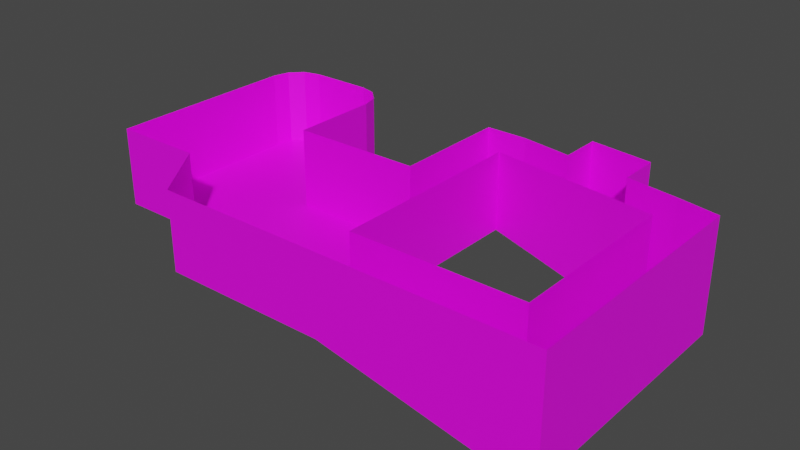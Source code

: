# Source: room1.blend  (saved by Blender 3.1.7; exported with 4.5.12 LTS)
import bpy
from mathutils import Matrix  # noqa: F401  (used for matrix-valued properties, if any)

bpy.ops.wm.read_factory_settings(use_empty=True)
scene = bpy.context.scene
scene.name = 'Scene'

# ---- collections
col_collection = bpy.data.collections.new('Collection'); scene.collection.children.link(col_collection)

# ---- images (referenced by path relative to the original .blend; pixels are not part of the script)
import os
ASSET_DIR = os.environ.get("B2B_ASSET_DIR", "")  # directory of the original .blend (textures are referenced by path, not embedded)
HERE = os.path.dirname(os.path.abspath(__file__))  # packed textures are extracted next to this script under _unpacked/

def load_image(name, relpath, width, height, colorspace="sRGB"):
    """Load a texture the original file referenced (path relative to the .blend, or extracted next to this script)."""
    p = next((c for c in (os.path.join(HERE, relpath), os.path.join(ASSET_DIR, relpath)) if relpath and os.path.exists(c)), "")
    if p:
        img = bpy.data.images.load(p, check_existing=True)
        img.name = name
    else:  # same state as the original file: an image datablock whose file is absent (Cycles renders it pink)
        img = bpy.data.images.new(name, width, height)
        img.source = "FILE"
        img.filepath = "//" + (relpath or name)
    img.colorspace_settings.name = colorspace
    return img
img_carpet006_2k_color_png = load_image('Carpet006_2K_Color.png', 'Carpet006_2K_Color.png', 1024, 1024, 'sRGB')

# ---- materials (node trees are filled in below, after node groups)
mat_material_002 = bpy.data.materials.new('Material.002')
mat_material_002.use_transparent_shadow = False

# ---- material node trees
mat_material_002.use_nodes = True; mat_material_002.node_tree.nodes.clear()
_N = mat_material_002.node_tree.nodes; _L = mat_material_002.node_tree.links
n0 = _N.new('ShaderNodeBsdfPrincipled'); n0.name = 'Principled BSDF'; n0.location = (10, 300)
n0.distribution = 'GGX'
n0.subsurface_method = 'RANDOM_WALK_SKIN'
n0.inputs[3].default_value = 1.45
n0.inputs[27].default_value = (0.0, 0.0, 0.0, 1.0)
n0.inputs[28].default_value = 1.0
n1 = _N.new('ShaderNodeOutputMaterial'); n1.name = 'Material Output'; n1.location = (300, 300)
n2 = _N.new('ShaderNodeTexImage'); n2.name = 'Image Texture'; n2.location = (-340, 180)
n2.image = img_carpet006_2k_color_png
_L.new(n0.outputs[0], n1.inputs[0])
_L.new(n2.outputs[0], n0.inputs[0])
n1.is_active_output = True

# ---- world
world_world = bpy.data.worlds.new('World'); scene.world = world_world
world_world.use_nodes = True; world_world.node_tree.nodes.clear()
_N = world_world.node_tree.nodes; _L = world_world.node_tree.links
n0 = _N.new('ShaderNodeOutputWorld'); n0.name = 'World Output'; n0.location = (300, 300)
n1 = _N.new('ShaderNodeBackground'); n1.name = 'Background'; n1.location = (10, 300)
n1.inputs[0].default_value = (0.05088, 0.05088, 0.05088, 1.0)
_L.new(n1.outputs[0], n0.inputs[0])
n0.is_active_output = True
world_world.color = (0.05088, 0.05088, 0.05088)
world_world.use_sun_shadow = False
world_world.sun_shadow_jitter_overblur = 0.0

# ---- meshes
me_plane_002 = bpy.data.meshes.new('Plane.002')
me_plane_002.from_pydata([(10.0, -10.0, 0.0), (10.0, 10.0, 0.0), (5.0, -10.0, 0.0), (5.0, 10.0, 0.0), (10.0, -5.0, 0.0), (5.0, -5.0, 0.0), (10.0, 19.02, 0.0), (5.0, 19.02, 0.0), (10.0, 24.02, 0.0), (5.0, 24.02, 0.0), (30.0, 16.02, -4.0), (30.0, 21.02, -4.0), (23.85, 22.02, -2.5), (16.15, 23.02, -1.0), (16.15, 18.02, -1.0), (23.85, 17.02, -2.5), (23.85, 27.02, -2.5), (16.15, 28.02, -1.0), (35.0, 15.02, -4.0), (35.0, 20.02, -4.0), (30.0, -5.0, -4.0), (35.0, -5.0, -4.0), (30.0, -10.0, -4.0), (35.0, -10.0, -4.0), (10.0, -10.0, 9.403), (10.0, 10.0, 9.403), (5.0, -10.0, 9.403), (5.0, 10.0, 9.403), (10.0, -5.0, 9.403), (10.0, 19.02, 9.403), (5.0, 19.02, 9.403), (10.0, 24.02, 9.403), (5.0, 24.02, 9.403), (30.0, 16.02, 9.403), (30.0, 21.02, 9.403), (23.85, 22.02, 9.403), (16.15, 23.02, 9.403), (16.15, 18.02, 9.403), (23.85, 17.02, 9.403), (23.85, 27.02, 9.403), (16.15, 28.02, 9.403), (35.0, 15.02, 9.403), (35.0, 20.02, 9.403), (30.0, -5.0, 9.403), (35.0, -5.0, 9.403), (30.0, -10.0, 9.403), (35.0, -10.0, 9.403), (-10.0, -10.0, 0.0), (-10.52, 10.0, 0.0), (5.0, -10.0, 0.0), (5.0, 10.0, 0.0), (-15.34, -2.5, 0.0), (5.0, -5.0, 0.0), (-10.0, -10.0, 9.403), (-10.52, 10.0, 9.403), (5.0, -10.0, 9.403), (5.0, 10.0, 9.403), (-15.34, -2.5, 9.403), (-26.1, 10.0, 1.364e-06), (-26.1, -2.5, 1.364e-06), (-26.1, 10.0, 9.403), (-26.1, -2.5, 9.403), (-10.52, 20.68, 0.0), (-14.53, 24.69, 3.509e-07), (-11.06, 22.69, 4.701e-08), (-12.53, 24.15, 1.754e-07), (-14.53, 24.69, 9.403), (-10.52, 20.68, 9.403), (-12.53, 24.15, 9.403), (-11.06, 22.69, 9.403), (-22.09, 24.69, 1.013e-06), (-26.1, 20.68, 1.364e-06), (-24.1, 24.15, 1.189e-06), (-25.56, 22.69, 1.317e-06), (-26.1, 20.68, 9.403), (-22.09, 24.69, 9.403), (-25.56, 22.69, 9.403), (-24.1, 24.15, 9.403)], [], [(5, 4, 1, 3), (2, 0, 4, 5), (3, 1, 6, 7), (7, 6, 8, 9), (12, 15, 10, 11), (8, 6, 14, 13), (13, 14, 15, 12), (13, 12, 16, 17), (11, 10, 18, 19), (18, 10, 20, 21), (21, 20, 22, 23), (0, 22, 20, 4), (8, 13, 36, 31), (20, 10, 33, 43), (17, 16, 39, 40), (10, 15, 38, 33), (18, 21, 44, 41), (3, 7, 30, 27), (13, 17, 40, 36), (12, 11, 34, 35), (23, 22, 45, 46), (6, 1, 25, 29), (16, 12, 35, 39), (9, 8, 31, 32), (19, 18, 41, 42), (14, 6, 29, 37), (21, 23, 46, 44), (0, 2, 26, 24), (7, 9, 32, 30), (11, 19, 42, 34), (15, 14, 37, 38), (22, 0, 24, 45), (1, 4, 28, 25), (4, 20, 43, 28), (51, 52, 50, 48), (47, 49, 52, 51), (49, 47, 53, 55), (60, 58, 71, 74), (47, 51, 57, 53), (48, 50, 56, 54), (59, 58, 60, 61), (57, 51, 59, 61), (51, 48, 58, 59), (58, 48, 62, 64, 65, 63, 70, 72, 73, 71), (48, 54, 67, 62), (62, 67, 69, 64), (64, 69, 68, 65), (65, 68, 66, 63), (70, 75, 77, 72), (72, 77, 76, 73), (73, 76, 74, 71), (63, 66, 75, 70)])
_uv = me_plane_002.uv_layers.new(name='UVMap')
_uv.uv.foreach_set('vector', [0.3736, 0.4085, 0.3118, 0.4085, 0.3118, 0.2229, 0.3736, 0.2229, 0.3736, 0.4704, 0.3118, 0.4704, 0.3118, 0.4085, 0.3736, 0.4085, 0.3736, 0.2229, 0.3118, 0.2229, 0.3118, 0.1114, 0.3736, 0.1114, 0.3736, 0.1114, 0.3118, 0.1114, 0.3118, 0.0495, 0.3736, 0.0495, 0.1388, 0.07425, 0.1388, 0.1361, 0.06176, 0.1485, 0.06176, 0.08662, 0.3118, 0.0495, 0.3118, 0.1114, 0.2351, 0.1237, 0.2351, 0.06187, 0.2351, 0.06187, 0.2351, 0.1237, 0.1388, 0.1361, 0.1388, 0.07425, 0.2351, 0.06187, 0.1388, 0.07425, 0.1388, 0.01237, 0.2351, 0.0, 0.06176, 0.08662, 0.06176, 0.1485, 0.0, 0.1609, 0.0, 0.099, 0.0, 0.1609, 0.06176, 0.1485, 0.06176, 0.4085, 0.0, 0.4085, 0.0, 0.4085, 0.06176, 0.4085, 0.06176, 0.4704, 0.0, 0.4704, 0.3118, 0.4704, 0.06176, 0.4704, 0.06176, 0.4085, 0.3118, 0.4085, 0.938, 0.9233, 0.9504, 1.0, 0.8216, 1.0, 0.8216, 0.9233, 0.1659, 0.4704, 0.1659, 0.7303, 0.0, 0.7303, 0.0, 0.4704, 0.874, 0.1515, 0.9699, 0.1329, 0.9699, 0.2802, 0.874, 0.2802, 0.1659, 0.7196, 0.1844, 0.6429, 0.3317, 0.6429, 0.3317, 0.7196, 0.5394, 0.4911, 0.5394, 0.7386, 0.3736, 0.7386, 0.3736, 0.4911, 0.6558, 0.7999, 0.6558, 0.9114, 0.5394, 0.9114, 0.5394, 0.7999, 0.3051, 0.8669, 0.367, 0.8669, 0.367, 0.9956, 0.3051, 0.9956, 0.1659, 0.7382, 0.2426, 0.7196, 0.2426, 0.8855, 0.1659, 0.8855, 0.5394, 0.7999, 0.5394, 0.7381, 0.7053, 0.7381, 0.7053, 0.7999, 0.8216, 0.6762, 0.8216, 0.7877, 0.7053, 0.7877, 0.7053, 0.6762, 0.3051, 0.7196, 0.367, 0.7196, 0.367, 0.8669, 0.3051, 0.8669, 0.938, 0.8615, 0.938, 0.9233, 0.8216, 0.9233, 0.8216, 0.8615, 0.5394, 0.4293, 0.5394, 0.4911, 0.3736, 0.4911, 0.3736, 0.4293, 0.203, 0.5471, 0.2154, 0.4704, 0.3317, 0.4704, 0.3317, 0.5471, 0.5394, 0.7386, 0.5394, 0.8005, 0.3736, 0.8005, 0.3736, 0.7386, 0.5889, 0.491, 0.5889, 0.4293, 0.7053, 0.4293, 0.7053, 0.491, 0.6558, 0.9114, 0.6558, 0.9732, 0.5394, 0.9732, 0.5394, 0.9114, 0.2426, 0.7196, 0.3051, 0.7196, 0.3051, 0.8855, 0.2426, 0.8855, 0.1844, 0.6429, 0.203, 0.5471, 0.3317, 0.5471, 0.3317, 0.6429, 0.5394, 0.7381, 0.5889, 0.491, 0.7053, 0.491, 0.7053, 0.7381, 0.8216, 0.7877, 0.8216, 0.9732, 0.7053, 0.9732, 0.7053, 0.7877, 0.8216, 0.4293, 0.8711, 0.6762, 0.7053, 0.6762, 0.7053, 0.4293, 0.6248, 0.3364, 0.3736, 0.3674, 0.3736, 0.1818, 0.5653, 0.1818, 0.5588, 0.4293, 0.3736, 0.4293, 0.3736, 0.3674, 0.6248, 0.3364, 0.8216, 0.8615, 0.8216, 0.6762, 0.938, 0.6762, 0.938, 0.8615, 0.874, 0.1759, 0.7577, 0.1759, 0.7577, 0.04383, 0.874, 0.04383, 0.874, 0.2802, 0.9643, 0.2802, 0.9643, 0.3966, 0.874, 0.3966, 0.1164, 0.7303, 0.1164, 0.9219, 0.0, 0.9219, 0.0, 0.7303, 0.7577, 0.3305, 0.7577, 0.1759, 0.874, 0.1759, 0.874, 0.3305, 0.9904, 0.1329, 0.874, 0.1329, 0.874, 0.0, 0.9904, 0.0, 0.6248, 0.3364, 0.5653, 0.1818, 0.7577, 0.1818, 0.7577, 0.3364, 0.7577, 0.1818, 0.5653, 0.1818, 0.5653, 0.04958, 0.5719, 0.02479, 0.59, 0.006641, 0.6148, 0.0, 0.7082, 0.0, 0.7329, 0.006641, 0.751, 0.02479, 0.7577, 0.04958, 0.9875, 0.5864, 0.8711, 0.5864, 0.8711, 0.4542, 0.9875, 0.4542, 0.9875, 0.4542, 0.8711, 0.4542, 0.8711, 0.4293, 0.9875, 0.4293, 0.3736, 0.8005, 0.4899, 0.8005, 0.4899, 0.8198, 0.3736, 0.8198, 0.3736, 0.8198, 0.4899, 0.8198, 0.4899, 0.8449, 0.3736, 0.8449, 0.3736, 0.9383, 0.4899, 0.9383, 0.4899, 0.9626, 0.3736, 0.9626, 0.7577, 0.0, 0.874, 0.0, 0.874, 0.01881, 0.7577, 0.01881, 0.7577, 0.01881, 0.874, 0.01881, 0.874, 0.04383, 0.7577, 0.04383, 0.3736, 0.8449, 0.4899, 0.8449, 0.4899, 0.9383, 0.3736, 0.9383])
me_plane_002.materials.append(mat_material_002)
me_plane_002.use_remesh_fix_poles = True
me_plane_002.use_remesh_preserve_attributes = False
me_plane_002.use_paint_bone_selection = False
me_plane_002.use_paint_mask = True
me_plane_002.update()
me_cube_003 = bpy.data.meshes.new('Cube.003')
me_cube_003.from_pydata([(-0.9708, 1.797, -0.3536), (-0.7722, 1.797, 1.381), (0.9708, 1.797, -0.3536), (0.7722, 1.797, 1.381), (-0.3804, -1.351, -0.3536), (-0.7752, -0.7724, -0.3536), (-0.6277, -0.5276, 1.384), (-0.3051, -1.051, 1.384), (0.7752, -0.7724, -0.3536), (0.3804, -1.351, -0.3536), (0.3051, -1.051, 1.384), (0.6277, -0.5276, 1.384), (-0.7735, 1.797, 1.613), (0.7735, 1.797, 1.613), (-0.3087, -1.051, 1.64), (-0.6405, -0.5276, 1.629), (0.3087, -1.051, 1.64), (0.6405, -0.5276, 1.629), (-0.7767, 1.797, 1.836), (0.7767, 1.797, 1.836), (-0.4183, -1.155, 1.876), (-0.8842, -0.4565, 1.856), (0.4183, -1.155, 1.876), (0.8842, -0.4565, 1.856), (0.906, 0.6867, -0.3536), (0.732, 0.6867, 1.383), (0.7419, 0.6867, 1.626), (0.8699, 0.6867, 1.861), (-0.906, 0.6867, -0.3536), (-0.732, 0.6867, 1.383), (-0.7419, 0.6867, 1.626), (-0.8699, 0.6867, 1.861), (-0.9149, 1.797, 3.042), (0.9149, 1.797, 3.042), (-0.5118, -1.978, 3.042), (-1.124, -1.28, 3.042), (0.5118, -1.978, 3.042), (1.124, -1.28, 3.042), (-1.25, 0.6867, 3.042), (1.25, 0.6867, 3.042), (-0.8583, 1.797, 2.222), (-0.9134, 1.797, 2.758), (-0.8955, 1.797, 2.467), (0.9134, 1.797, 2.758), (0.8583, 1.797, 2.222), (0.8955, 1.797, 2.467), (-0.5109, -1.978, 2.758), (-0.4792, -1.681, 2.252), (-0.501, -1.891, 2.473), (-1.119, -1.28, 2.758), (-1.036, -0.9812, 2.245), (-1.091, -1.192, 2.472), (0.4792, -1.681, 2.252), (0.5109, -1.978, 2.758), (0.501, -1.891, 2.473), (1.036, -0.9812, 2.245), (1.119, -1.28, 2.758), (1.091, -1.192, 2.472), (1.242, 0.6867, 2.758), (1.081, 0.6867, 2.233), (1.186, 0.6867, 2.469), (-1.081, 0.6867, 2.233), (-1.242, 0.6867, 2.758), (-1.186, 0.6867, 2.469), (-0.5, -1.961, 3.135), (-1.098, -1.278, 3.135), (0.5, -1.961, 3.135), (1.098, -1.278, 3.135), (-0.4856, -1.926, 3.374), (-1.067, -1.263, 3.374), (0.4856, -1.926, 3.374), (1.067, -1.263, 3.374), (-1.23, 0.3722, 3.135), (-0.7949, 0.7983, 3.135), (-1.099, 0.6735, 3.135), (0.7949, 0.7983, 3.135), (1.23, 0.3722, 3.135), (1.099, 0.6735, 3.135), (1.195, 0.3402, 3.374), (0.7721, 0.7541, 3.374), (1.067, 0.6328, 3.374), (-0.7721, 0.7541, 3.374), (-1.195, 0.3402, 3.374), (-1.067, 0.6328, 3.374), (-1.073, 0.8334, 3.042), (-1.29, 1.078, 3.042), (-1.455, 1.078, 6.111), (-1.21, 0.8334, 6.111), (-1.29, 1.552, 3.042), (-1.073, 1.797, 3.042), (-1.21, 1.797, 6.111), (-1.455, 1.552, 6.111), (1.29, 1.078, 3.042), (1.073, 0.8334, 3.042), (1.21, 0.8334, 6.111), (1.455, 1.078, 6.111), (1.073, 1.797, 3.042), (1.29, 1.552, 3.042), (1.455, 1.552, 6.111), (1.21, 1.797, 6.111), (-1.21, 0.8334, 4.274), (-1.455, 1.078, 4.274), (-1.21, 1.797, 4.274), (-1.455, 1.552, 4.274), (1.455, 1.552, 4.274), (1.21, 1.797, 4.274), (1.21, 0.8334, 4.274), (1.455, 1.078, 4.274), (-1.455, 1.078, 6.192), (-1.21, 0.8334, 6.192), (-1.21, 1.797, 6.192), (-1.455, 1.552, 6.192), (1.21, 0.8334, 6.192), (1.455, 1.078, 6.192), (1.455, 1.552, 6.192), (1.21, 1.797, 6.192), (-1.21, 0.8334, 6.425), (-1.455, 1.078, 6.425), (-1.21, 1.797, 6.425), (-1.455, 1.552, 6.425), (1.455, 1.552, 6.425), (1.21, 1.797, 6.425), (1.21, 0.8334, 6.425), (1.455, 1.078, 6.425)], [], [(7, 4, 9, 10), (0, 1, 3, 2), (3, 1, 12, 13), (28, 29, 1, 0), (6, 15, 30, 29), (9, 8, 11, 10), (11, 8, 24, 25), (6, 7, 14, 15), (13, 12, 18, 19), (10, 11, 17, 16), (11, 25, 26, 17), (7, 10, 16, 14), (30, 15, 21, 31), (16, 17, 23, 22), (25, 3, 13, 26), (23, 27, 59, 55), (15, 14, 20, 21), (17, 26, 27, 23), (26, 13, 19, 27), (14, 16, 22, 20), (49, 62, 63, 51), (46, 49, 51, 48), (56, 58, 39, 37), (72, 65, 69, 82), (22, 23, 55, 52), (21, 20, 47, 50), (21, 50, 61, 31), (41, 62, 38, 32), (2, 3, 25, 24), (58, 43, 33, 39), (12, 30, 31, 18), (1, 29, 30, 12), (46, 53, 36, 34), (18, 31, 61, 40), (53, 56, 37, 36), (27, 19, 44, 59), (65, 64, 68, 69), (20, 22, 52, 47), (19, 18, 40, 44), (41, 43, 45, 42), (42, 45, 44, 40), (53, 46, 48, 54), (48, 51, 50, 47), (56, 53, 54, 57), (51, 63, 61, 50), (57, 60, 58, 56), (54, 48, 47, 52), (57, 54, 52, 55), (46, 34, 35, 49), (55, 59, 60, 57), (49, 35, 38, 62), (62, 41, 42, 63), (63, 42, 40, 61), (59, 44, 45, 60), (60, 45, 43, 58), (43, 41, 32, 33), (75, 73, 81, 79), (67, 76, 78, 71), (64, 66, 70, 68), (7, 6, 5, 4), (66, 67, 71, 70), (6, 29, 28, 5), (78, 80, 79, 81, 83, 82, 69, 68, 70, 71), (81, 73, 74, 83), (83, 74, 72, 82), (78, 76, 77, 80), (80, 77, 75, 79), (106, 94, 87, 100), (104, 98, 95, 107), (101, 86, 91, 103), (102, 90, 99, 105), (89, 88, 103, 102), (97, 96, 105, 104), (93, 92, 107, 106), (114, 115, 121, 120), (87, 86, 101, 100), (94, 106, 107, 95), (98, 104, 105, 99), (90, 102, 103, 91), (89, 102, 105, 96), (85, 101, 103, 88), (97, 104, 107, 92), (93, 106, 100, 84), (120, 121, 118, 119, 117, 116, 122, 123), (109, 116, 117, 108), (115, 110, 118, 121), (110, 111, 119, 118), (111, 108, 117, 119), (112, 113, 123, 122), (109, 112, 122, 116), (113, 114, 120, 123), (84, 100, 101, 85)])
_uv = me_cube_003.uv_layers.new(name='UVMap')
_uv.uv.foreach_set('vector', [0.5375, 0.5017, 0.5297, 0.3844, 0.6091, 0.3844, 0.6012, 0.5017, 0.4554, 0.3844, 0.4347, 0.5654, 0.2734, 0.5654, 0.2527, 0.3844, 0.2734, 0.5654, 0.4347, 0.5654, 0.4348, 0.5896, 0.2733, 0.5896, 0.3639, 0.2631, 0.5429, 0.2692, 0.5424, 0.3833, 0.3638, 0.3768, 0.5427, 0.1453, 0.5684, 0.1456, 0.5682, 0.2695, 0.5429, 0.2692, 0.0, 0.3238, 0.003392, 0.2701, 0.1825, 0.2391, 0.1798, 0.2883, 0.1825, 0.2391, 0.003392, 0.2701, 0.003748, 0.1213, 0.1827, 0.1152, 0.5427, 0.1453, 0.5399, 0.09616, 0.5666, 0.09662, 0.5684, 0.1456, 0.2733, 0.5896, 0.4348, 0.5896, 0.4352, 0.6129, 0.2729, 0.6129, 0.1798, 0.2883, 0.1825, 0.2391, 0.2082, 0.2388, 0.2064, 0.2878, 0.1825, 0.2391, 0.1827, 0.1152, 0.2081, 0.1149, 0.2082, 0.2388, 0.5375, 0.5017, 0.6012, 0.5017, 0.6016, 0.522, 0.5371, 0.522, 0.5682, 0.2695, 0.5684, 0.1456, 0.5942, 0.1497, 0.5938, 0.2681, 0.6016, 0.522, 0.6363, 0.4856, 0.6617, 0.4987, 0.6131, 0.5478, 0.1827, 0.1152, 0.1822, 0.001134, 0.2064, 0.0006927, 0.2081, 0.1149, 0.234, 0.2347, 0.2337, 0.1164, 0.2744, 0.1188, 0.2763, 0.2904, 0.5025, 0.4856, 0.5371, 0.522, 0.5257, 0.5478, 0.477, 0.4987, 0.2082, 0.2388, 0.2081, 0.1149, 0.2337, 0.1164, 0.234, 0.2347, 0.2081, 0.1149, 0.2064, 0.0006927, 0.2296, 0.0002966, 0.2337, 0.1164, 0.5371, 0.522, 0.6016, 0.522, 0.6131, 0.5478, 0.5257, 0.5478, 0.6907, 0.06291, 0.6907, 0.2642, 0.6601, 0.2645, 0.6607, 0.07181, 0.6854, 0.0, 0.6907, 0.06291, 0.6607, 0.07181, 0.6556, 0.008561, 0.3306, 0.3215, 0.3305, 0.1202, 0.3602, 0.1198, 0.3602, 0.321, 0.9533, 0.6974, 0.9509, 0.8658, 0.9265, 0.8629, 0.9288, 0.6993, 0.6131, 0.5478, 0.6617, 0.4987, 0.6776, 0.5652, 0.6194, 0.6134, 0.477, 0.4987, 0.5257, 0.5478, 0.5193, 0.6134, 0.4612, 0.5652, 0.5942, 0.1497, 0.6364, 0.094, 0.6346, 0.2656, 0.5938, 0.2681, 0.6869, 0.3839, 0.6907, 0.2642, 0.7203, 0.2646, 0.7165, 0.3844, 0.003688, 0.007594, 0.1822, 0.001134, 0.1827, 0.1152, 0.003748, 0.1213, 0.3305, 0.1202, 0.3267, 0.0005411, 0.3563, 0.0, 0.3602, 0.1198, 0.5665, 0.3837, 0.5682, 0.2695, 0.5938, 0.2681, 0.5898, 0.3841, 0.5424, 0.3833, 0.5429, 0.2692, 0.5682, 0.2695, 0.5665, 0.3837, 0.516, 0.6737, 0.6227, 0.6737, 0.6228, 0.6962, 0.5159, 0.6962, 0.5898, 0.3841, 0.5938, 0.2681, 0.6346, 0.2656, 0.6306, 0.3837, 0.3252, 0.3844, 0.3306, 0.3215, 0.3602, 0.321, 0.3548, 0.3839, 0.2337, 0.1164, 0.2296, 0.0002966, 0.2704, 0.0007704, 0.2744, 0.1188, 0.9509, 0.8658, 0.9552, 0.9273, 0.9307, 0.9226, 0.9265, 0.8629, 0.5257, 0.5478, 0.6131, 0.5478, 0.6194, 0.6134, 0.5193, 0.6134, 0.2729, 0.6129, 0.4352, 0.6129, 0.4437, 0.6531, 0.2644, 0.6531, 0.4494, 0.709, 0.2587, 0.709, 0.2605, 0.6787, 0.4476, 0.6787, 0.4476, 0.6787, 0.2605, 0.6787, 0.2644, 0.6531, 0.4437, 0.6531, 0.6227, 0.6737, 0.516, 0.6737, 0.5171, 0.6452, 0.6217, 0.6452, 0.5171, 0.6452, 0.4554, 0.5976, 0.4612, 0.5652, 0.5193, 0.6134, 0.3306, 0.3215, 0.3252, 0.3844, 0.2954, 0.3759, 0.3005, 0.3126, 0.6607, 0.07181, 0.6601, 0.2645, 0.6346, 0.2656, 0.6364, 0.094, 0.3005, 0.3126, 0.3, 0.12, 0.3305, 0.1202, 0.3306, 0.3215, 0.6217, 0.6452, 0.5171, 0.6452, 0.5193, 0.6134, 0.6194, 0.6134, 0.6833, 0.5976, 0.6217, 0.6452, 0.6194, 0.6134, 0.6776, 0.5652, 0.6854, 0.0, 0.7149, 0.0005505, 0.7203, 0.0634, 0.6907, 0.06291, 0.2763, 0.2904, 0.2744, 0.1188, 0.3, 0.12, 0.3005, 0.3126, 0.6907, 0.06291, 0.7203, 0.0634, 0.7203, 0.2646, 0.6907, 0.2642, 0.6907, 0.2642, 0.6869, 0.3839, 0.6565, 0.3836, 0.6601, 0.2645, 0.6601, 0.2645, 0.6565, 0.3836, 0.6306, 0.3837, 0.6346, 0.2656, 0.2744, 0.1188, 0.2704, 0.0007704, 0.2963, 0.000849, 0.3, 0.12, 0.3, 0.12, 0.2963, 0.000849, 0.3267, 0.0005411, 0.3305, 0.1202, 0.2587, 0.709, 0.4494, 0.709, 0.4496, 0.7387, 0.2585, 0.7387, 0.5804, 0.894, 0.5804, 0.728, 0.6055, 0.7303, 0.6055, 0.8916, 0.9463, 0.06147, 0.9487, 0.2299, 0.9242, 0.228, 0.9219, 0.06439, 0.0, 0.8089, 0.0, 0.7045, 0.01651, 0.706, 0.01651, 0.8074, 0.5399, 0.09616, 0.5427, 0.1453, 0.3636, 0.1144, 0.3602, 0.06059, 0.9506, 0.0, 0.9463, 0.06147, 0.9219, 0.06439, 0.9261, 0.004689, 0.5427, 0.1453, 0.5429, 0.2692, 0.3639, 0.2631, 0.3636, 0.1144, 0.9329, 0.621, 0.9196, 0.6516, 0.8888, 0.6643, 0.7275, 0.6643, 0.6967, 0.6516, 0.6833, 0.621, 0.6967, 0.4536, 0.7574, 0.3844, 0.8588, 0.3844, 0.9195, 0.4536, 0.6055, 0.7303, 0.5804, 0.728, 0.581, 0.6962, 0.6061, 0.6995, 0.9307, 0.6671, 0.9552, 0.6643, 0.9533, 0.6974, 0.9288, 0.6993, 0.9242, 0.228, 0.9487, 0.2299, 0.9506, 0.263, 0.9261, 0.2602, 0.6061, 0.9225, 0.581, 0.9258, 0.5804, 0.894, 0.6055, 0.8916, 0.8289, 0.9169, 0.6833, 0.9169, 0.6833, 0.6643, 0.8289, 0.6643, 0.7908, 0.1322, 0.7921, 0.3232, 0.7431, 0.3229, 0.7419, 0.1318, 0.8427, 0.1914, 0.8439, 0.0003271, 0.8929, 0.0, 0.8916, 0.191, 0.2527, 0.5129, 0.2527, 0.7045, 0.0, 0.7045, 0.0, 0.5129, 0.9219, 0.3225, 0.8933, 0.3207, 0.8916, 0.191, 0.9207, 0.1931, 0.7925, 0.002513, 0.8211, 0.0006649, 0.8199, 0.1301, 0.7908, 0.1322, 0.7216, 0.0, 0.7435, 0.002186, 0.7419, 0.1318, 0.7203, 0.1294, 0.6269, 0.7255, 0.6246, 0.6965, 0.6489, 0.6962, 0.6512, 0.7252, 0.8224, 0.002769, 0.8439, 0.0003271, 0.8427, 0.1914, 0.8211, 0.1938, 0.7216, 0.3204, 0.7203, 0.1294, 0.7419, 0.1318, 0.7431, 0.3229, 0.7921, 0.3232, 0.7908, 0.1322, 0.8199, 0.1301, 0.8211, 0.3211, 0.9219, 0.002105, 0.9207, 0.1931, 0.8916, 0.191, 0.8929, 0.0, 0.2384, 0.3844, 0.2527, 0.5129, 0.0, 0.5129, 0.01426, 0.3844, 0.8443, 0.321, 0.8427, 0.1914, 0.8916, 0.191, 0.8933, 0.3207, 0.7925, 0.002513, 0.7908, 0.1322, 0.7419, 0.1318, 0.7435, 0.002186, 0.9265, 0.9027, 0.8289, 0.9169, 0.8289, 0.6643, 0.9265, 0.6785, 0.481, 1.0, 0.4554, 0.9744, 0.4554, 0.7218, 0.481, 0.6962, 0.5305, 0.6962, 0.5561, 0.7218, 0.5561, 0.9744, 0.5305, 1.0, 0.6512, 0.6962, 0.6755, 0.6965, 0.6778, 0.7181, 0.6535, 0.7178, 0.5804, 0.6962, 0.5804, 0.9489, 0.5561, 0.9489, 0.5561, 0.6962, 0.6512, 0.7957, 0.6535, 0.7667, 0.6778, 0.7671, 0.6755, 0.7961, 0.6535, 0.7667, 0.6535, 0.7178, 0.6778, 0.7181, 0.6778, 0.7671, 0.6246, 0.7961, 0.6269, 0.7745, 0.6512, 0.7742, 0.6489, 0.7957, 0.6246, 0.6962, 0.6246, 0.9489, 0.6061, 0.9489, 0.6061, 0.6962, 0.6269, 0.7745, 0.6269, 0.7255, 0.6512, 0.7252, 0.6512, 0.7742, 0.8224, 0.3232, 0.8211, 0.1938, 0.8427, 0.1914, 0.8443, 0.321])
me_cube_003.use_remesh_fix_poles = True
me_cube_003.use_remesh_preserve_attributes = False
me_cube_003.update()

# ---- objects
ob_plane_001 = bpy.data.objects.new('Plane.001', me_plane_002)
ob_cube = bpy.data.objects.new('Cube', me_cube_003)

# ---- transforms, parenting, visibility, modifiers, constraints
ob_plane_001.location = (0.0, 0.0, 0.0)
ob_cube.location = (-18.31, 23.08, 0.0)
ob_cube.scale = (0.2609, 0.2609, 0.2221)

# ---- collection membership
col_collection.objects.link(ob_plane_001)
col_collection.objects.link(ob_cube)

# ---- scene / render settings (as saved in the file)
scene.frame_start = 1; scene.frame_end = 250; scene.frame_set(4)
scene.render.engine = 'BLENDER_EEVEE_NEXT'
scene.cycles.sampling_pattern = 'TABULATED_SOBOL'
scene.cycles.use_light_tree = False
scene.view_settings.view_transform = 'Filmic'
bpy.context.view_layer.update()

# ---- added for rendering (the .blend has no active camera and no usable light): camera, sun
cam_auto = bpy.data.cameras.new('AutoCamera')
cam_auto.lens = 50.0
cam_auto.sensor_width = 36.0
cam_auto.clip_end = 1188.55
ob_auto_camera = bpy.data.objects.new('AutoCamera', cam_auto)
scene.collection.objects.link(ob_auto_camera)
ob_auto_camera.location = (72.1746, -72.2611, 56.8808)
ob_auto_camera.rotation_euler = (1.09748, -7.21219e-08, 0.694738)
scene.camera = ob_auto_camera
light_auto_sun = bpy.data.lights.new('AutoSun', 'SUN')
light_auto_sun.energy = 3.0
light_auto_sun.angle = 0.0523599
ob_auto_sun = bpy.data.objects.new('AutoSun', light_auto_sun)
scene.collection.objects.link(ob_auto_sun)
ob_auto_sun.rotation_euler = (0.872665, 0.174533, 0.523599)
bpy.context.view_layer.update()
